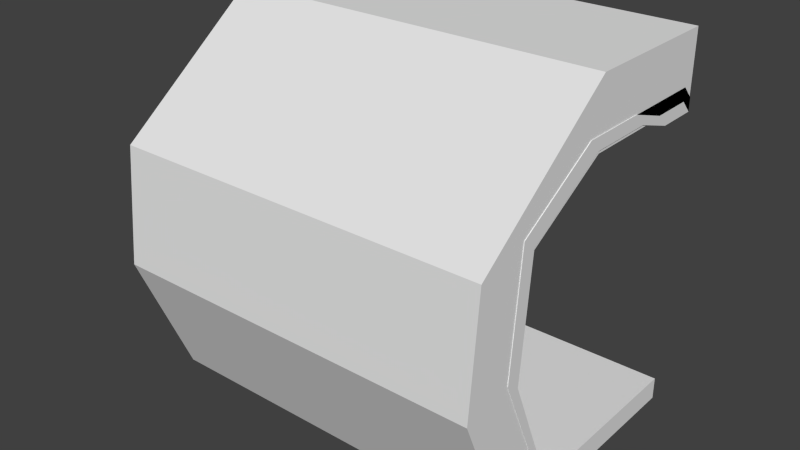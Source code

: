 # Source: corridor-wall02.blend  (saved by Blender 2.73.0; exported with 4.5.12 LTS)
import bpy
from mathutils import Matrix  # noqa: F401  (used for matrix-valued properties, if any)

bpy.ops.wm.read_factory_settings(use_empty=True)
scene = bpy.context.scene
scene.name = 'Scene'

# ---- collections
col_collection_1 = bpy.data.collections.new('Collection 1'); scene.collection.children.link(col_collection_1)
col_collection_2 = bpy.data.collections.new('Collection 2'); scene.collection.children.link(col_collection_2)

# ---- world
world_world = bpy.data.worlds.new('World'); scene.world = world_world
world_world.color = (0.05088, 0.05088, 0.05088)
world_world.use_sun_shadow = False
world_world.sun_shadow_jitter_overblur = 0.0
world_world.cycles.sampling_method = 'MANUAL'
world_world.cycles.sample_map_resolution = 256

# ---- meshes
me_plane = bpy.data.meshes.new('Plane')
me_plane.from_pydata([(-20.0, -21.4, 0.1734), (20.0, -21.4, 0.1734), (-20.0, -21.4, -1.546), (20.0, -21.4, -1.546), (-20.0, 0.0, 0.1734), (20.0, 0.0, 0.1734), (-20.0, 0.0, -1.546), (20.0, 0.0, -1.546)], [], [(0, 2, 3, 1), (4, 6, 2, 0), (1, 3, 7, 5), (2, 6, 7, 3), (0, 1, 5, 4)])
me_plane.use_remesh_preserve_volume = False
me_plane.use_remesh_preserve_attributes = False
me_plane.use_mirror_vertex_groups = False
me_plane.update()
me_plane_001 = bpy.data.meshes.new('Plane.001')
me_plane_001.from_pydata([(-20.04, -20.0, 0.04926), (20.04, -20.0, 0.04926), (-20.04, -24.34, 25.05), (20.04, -24.34, 25.05), (-20.04, -25.54, 12.55), (20.04, -25.54, 12.55), (-20.04, -15.6, 30.32), (20.04, -15.6, 30.32), (-20.04, 2.289e-06, 30.32), (20.04, 2.289e-06, 30.32), (-20.04, -8.509, 30.32), (20.04, -8.509, 30.32), (-20.04, 2.188e-06, 28.98), (20.04, 2.188e-06, 28.98), (-20.04, -4.354, 28.98), (20.04, -4.354, 28.98), (-20.04, -21.25, 1.345), (20.04, -21.25, 1.345), (-20.04, -25.59, 26.34), (20.04, -25.59, 26.34), (-20.04, -26.8, 13.84), (20.04, -26.8, 13.84), (-20.04, -16.86, 31.62), (20.04, -16.86, 31.62), (-20.04, -1.256, 31.62), (20.04, -1.256, 31.62), (-20.04, -9.765, 31.62), (20.04, -9.765, 31.62), (-20.04, -1.256, 30.27), (20.04, -1.256, 30.27), (-20.04, -5.61, 30.27), (20.04, -5.61, 30.27)], [], [(4, 2, 3, 5), (0, 4, 5, 1), (2, 6, 7, 3), (10, 14, 15, 11), (6, 10, 11, 7), (14, 12, 13, 15), (8, 12, 14, 10), (11, 15, 13, 9), (20, 21, 19, 18), (16, 17, 21, 20), (18, 19, 23, 22), (26, 27, 31, 30), (22, 23, 27, 26), (30, 31, 29, 28), (24, 26, 30, 28), (27, 25, 29, 31), (9, 13, 29, 25), (12, 8, 24, 28), (13, 12, 28, 29), (7, 11, 27, 23), (8, 10, 26, 24), (11, 9, 25, 27), (10, 6, 22, 26), (3, 7, 23, 19), (6, 2, 18, 22), (1, 5, 21, 17), (2, 4, 20, 18), (5, 3, 19, 21), (0, 1, 17, 16), (4, 0, 16, 20)])
me_plane_001.use_remesh_preserve_volume = False
me_plane_001.use_remesh_preserve_attributes = False
me_plane_001.use_mirror_vertex_groups = False
me_plane_001.update()
me_cube_001 = bpy.data.meshes.new('Cube.001')
me_cube_001.from_pydata([(-20.05, -20.0, -1.17), (-20.05, 0.0, -1.17), (20.05, 0.0, -1.17), (20.05, -20.0, -1.17), (-20.05, -20.0, 1.17), (-20.05, 0.0, 1.17), (20.05, 0.0, 1.17), (20.05, -20.0, 1.17)], [], [(4, 5, 1, 0), (5, 6, 2, 1), (6, 7, 3, 2), (7, 4, 0, 3), (0, 1, 2, 3), (7, 6, 5, 4)])
me_cube_001.use_remesh_preserve_volume = False
me_cube_001.use_remesh_preserve_attributes = False
me_cube_001.use_mirror_vertex_groups = False
me_cube_001.update()
me_cube = bpy.data.meshes.new('Cube')
me_cube.from_pydata([(-19.97, -26.18, -1.125), (-19.97, -19.39, -1.125), (19.97, -19.39, -1.125), (19.97, -26.18, -1.125), (-19.97, -32.04, 12.88), (-19.97, -25.26, 12.88), (19.97, -25.26, 12.88), (19.97, -32.04, 12.88), (-19.97, -30.87, 24.96), (-19.97, -24.09, 24.96), (19.97, -24.09, 24.96), (19.97, -30.87, 24.96), (-19.97, -15.46, 36.82), (-19.97, -15.46, 30.04), (19.97, -15.46, 30.04), (19.97, -15.46, 36.82), (-19.97, 0.0, 36.82), (-19.97, 0.0, 30.04), (19.97, 0.0, 30.04), (19.97, 0.0, 36.82)], [], [(4, 5, 1, 0), (5, 6, 2, 1), (6, 7, 3, 2), (7, 4, 0, 3), (0, 1, 2, 3), (4, 7, 11, 8), (8, 11, 15, 12), (7, 6, 10, 11), (6, 5, 9, 10), (5, 4, 8, 9), (12, 15, 19, 16), (11, 10, 14, 15), (10, 9, 13, 14), (9, 8, 12, 13), (19, 18, 17, 16), (15, 14, 18, 19), (14, 13, 17, 18), (13, 12, 16, 17)])
me_cube.use_remesh_preserve_volume = False
me_cube.use_remesh_preserve_attributes = False
me_cube.use_mirror_vertex_groups = False
me_cube.update()

# ---- objects
ob_corridor_floor = bpy.data.objects.new('corridor_floor', me_plane)
ob_corridor_wall = bpy.data.objects.new('corridor_wall', me_plane_001)
ob_ucx_corridor_floor = bpy.data.objects.new('UCX_corridor_floor', me_cube_001)
ob_ucx_corridor_wall = bpy.data.objects.new('UCX_corridor_wall', me_cube)

# ---- transforms, parenting, visibility, modifiers, constraints
ob_corridor_floor.location = (0.0, 0.0, 0.9205)
ob_corridor_floor.lineart.crease_threshold = 0.0
ob_corridor_wall.location = (0.0, 0.0, 0.9205)
ob_corridor_wall.lineart.crease_threshold = 0.0
ob_ucx_corridor_floor.location = (0.0, 0.0, 0.02934)
ob_ucx_corridor_floor.lineart.crease_threshold = 0.0
ob_ucx_corridor_wall.location = (0.0, 0.0, 0.9205)
ob_ucx_corridor_wall.lineart.crease_threshold = 0.0

# ---- collection membership
col_collection_1.objects.link(ob_corridor_floor)
col_collection_1.objects.link(ob_corridor_wall)
col_collection_2.objects.link(ob_ucx_corridor_floor)
col_collection_2.objects.link(ob_ucx_corridor_wall)

# ---- scene / render settings (as saved in the file)
scene.frame_start = 1; scene.frame_end = 250; scene.frame_set(1)
scene.render.engine = 'BLENDER_EEVEE_NEXT'
scene.render.resolution_percentage = 50
scene.render.dither_intensity = 0.0
scene.cycles.use_denoising = False
scene.cycles.samples = 10
scene.cycles.sampling_pattern = 'TABULATED_SOBOL'
scene.cycles.light_sampling_threshold = 0.0
scene.cycles.use_adaptive_sampling = False
scene.cycles.use_light_tree = False
scene.cycles.blur_glossy = 0.0
scene.cycles.pixel_filter_type = 'GAUSSIAN'
scene.cycles.sample_clamp_indirect = 0.0
scene.view_settings.view_transform = 'Standard'
scene.unit_settings.scale_length = 0.1
bpy.context.view_layer.update()

# ---- added for rendering (the .blend has no active camera and no usable light): camera, sun
cam_auto = bpy.data.cameras.new('AutoCamera')
cam_auto.lens = 50.0
cam_auto.sensor_width = 36.0
cam_auto.clip_end = 1045.55
ob_auto_camera = bpy.data.objects.new('AutoCamera', cam_auto)
scene.collection.objects.link(ob_auto_camera)
ob_auto_camera.location = (59.5757, -87.512, 65.9624)
ob_auto_camera.rotation_euler = (1.09748, -7.21219e-08, 0.694738)
scene.camera = ob_auto_camera
light_auto_sun = bpy.data.lights.new('AutoSun', 'SUN')
light_auto_sun.energy = 3.0
light_auto_sun.angle = 0.0523599
ob_auto_sun = bpy.data.objects.new('AutoSun', light_auto_sun)
scene.collection.objects.link(ob_auto_sun)
ob_auto_sun.rotation_euler = (0.872665, 0.174533, 0.523599)
bpy.context.view_layer.update()
